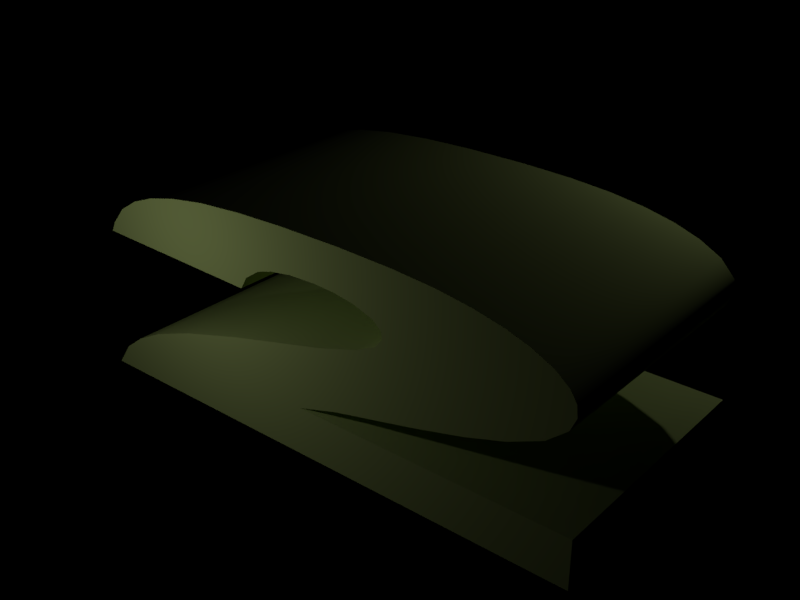 # Source: Prez.blend  (saved by Blender 2.77.0; exported with 4.5.12 LTS)
import bpy
from mathutils import Matrix  # noqa: F401  (used for matrix-valued properties, if any)

bpy.ops.wm.read_factory_settings(use_empty=True)
scene = bpy.context.scene
scene.name = 'Gros2'

# ---- collections
col_collection_1 = bpy.data.collections.new('Collection 1'); scene.collection.children.link(col_collection_1)

# ---- materials (node trees are filled in below, after node groups)
mat_material2 = bpy.data.materials.new('material2')
mat_material2.alpha_threshold = 0.0
mat_material2.use_transparent_shadow = False
mat_material2.diffuse_color = (0.6556, 0.8, 0.2803, 1.0)
mat_material2.roughness = 0.5
mat_material2.specular_intensity = 0.1573

# ---- node groups
ng_auto_smooth = bpy.data.node_groups.new('Auto Smooth', 'GeometryNodeTree')
_s = ng_auto_smooth.interface.new_socket(name='Geometry', in_out='OUTPUT', socket_type='NodeSocketGeometry')
_s = ng_auto_smooth.interface.new_socket(name='Geometry', in_out='INPUT', socket_type='NodeSocketGeometry')
_s = ng_auto_smooth.interface.new_socket(name='Angle', in_out='INPUT', socket_type='NodeSocketFloat')
_s.subtype = 'ANGLE'
_s.min_value = 0.0
_s.max_value = 3.142
ng_auto_smooth.is_modifier = True
_N = ng_auto_smooth.nodes; _L = ng_auto_smooth.links
n0 = _N.new('NodeGroupOutput'); n0.name = 'Group Output'; n0.location = (480, -100)
n1 = _N.new('NodeGroupInput'); n1.name = 'Group Input'; n1.location = (-420, -300)
n2 = _N.new('NodeGroupInput'); n2.name = 'Group Input.001'; n2.location = (-60, -100)
n3 = _N.new('GeometryNodeSetShadeSmooth'); n3.name = 'Set Shade Smooth'; n3.location = (120, -100)
n3.domain = 'EDGE'
n4 = _N.new('GeometryNodeSetShadeSmooth'); n4.name = 'Set Shade Smooth.001'; n4.location = (300, -100)
n5 = _N.new('GeometryNodeInputMeshEdgeAngle'); n5.name = 'Edge Angle'; n5.location = (-420, -220)
n6 = _N.new('GeometryNodeInputEdgeSmooth'); n6.name = 'Is Edge Smooth'; n6.location = (-60, -160)
n7 = _N.new('GeometryNodeInputShadeSmooth'); n7.name = 'Is Face Smooth'; n7.location = (-240, -340)
n8 = _N.new('FunctionNodeBooleanMath'); n8.name = 'Boolean Math'; n8.location = (-60, -220)
n9 = _N.new('FunctionNodeCompare'); n9.name = 'Compare'; n9.location = (-240, -180)
n9.operation = 'LESS_EQUAL'
_L.new(n5.outputs[0], n9.inputs[0])
_L.new(n4.outputs[0], n0.inputs[0])
_L.new(n1.outputs[1], n9.inputs[1])
_L.new(n9.outputs[0], n8.inputs[0])
_L.new(n7.outputs[0], n8.inputs[1])
_L.new(n2.outputs[0], n3.inputs[0])
_L.new(n6.outputs[0], n3.inputs[1])
_L.new(n3.outputs[0], n4.inputs[0])
_L.new(n8.outputs[0], n3.inputs[2])
n0.is_active_output = True

# ---- material node trees

# ---- lights
light_point_001 = bpy.data.lights.new('Point.001', 'POINT')
light_point_001.transmission_factor = 0.0
light_point_001.energy = 100.0
light_point_001.shadow_buffer_clip_start = 0.5
light_point_001.shadow_soft_size = 0.1
light_point_001.shadow_maximum_resolution = 0.006
light_point_001.use_absolute_resolution = True
light_point = bpy.data.lights.new('Point', 'POINT')
light_point.transmission_factor = 0.0
light_point.energy = 100.0
light_point.shadow_buffer_clip_start = 0.5
light_point.shadow_soft_size = 0.1
light_point.shadow_maximum_resolution = 0.006
light_point.use_absolute_resolution = True

# ---- meshes
me_mesh_012 = bpy.data.meshes.new('Mesh.012')
me_mesh_012.from_pydata([(6.444, -3.0, -0.0007639), (-6.455, -3.0, 0.002291), (-2.19, -3.0, 2.182), (0.3802, -3.0, 2.84), (1.383, -3.0, 3.162), (1.872, -3.0, 3.406), (2.037, -3.0, 3.797), (1.327, -3.0, 4.152), (-0.8743, -3.0, 4.153), (-5.649, -3.0, 4.245), (-5.156, -3.0, 4.556), (-4.563, -3.0, 4.785), (-1.746, -3.0, 5.197), (0.9909, -3.0, 5.231), (4.118, -3.0, 4.99), (4.825, -3.0, 4.831), (5.833, -3.0, 4.424), (6.153, -3.0, 4.166), (6.205, -3.0, 3.352), (4.968, -3.0, 2.597), (2.856, -3.0, 1.979), (0.7798, -3.0, 1.485), (6.444, 3.0, 1.165), (6.444, 3.0, -0.0007634), (-6.433, 3.0, -0.0007634), (-6.034, 3.0, 0.5804), (-5.506, 3.0, 0.9714), (-4.769, 3.0, 1.347), (-3.644, 3.0, 1.756), (1.67, 3.0, 3.288), (2.039, 3.0, 3.789), (1.656, 3.0, 4.051), (1.297, 3.0, 4.157), (0.7197, 3.0, 4.243), (-0.4844, 3.0, 4.22), (-0.9019, 3.0, 4.147), (-1.684, 3.0, 3.723), (-6.117, 3.0, 3.592), (-5.926, 3.0, 3.95), (-0.3988, 3.0, 5.235), (2.337, 3.0, 5.184), (3.352, 3.0, 5.102), (5.449, 3.0, 4.616), (5.695, 3.0, 2.928), (4.911, 3.0, 2.576), (3.938, 3.0, 2.263), (6.444, -3.0, 1.165), (-6.33, 3.0, 0.2226), (-6.064, -3.0, 0.5521), (-5.55, -3.0, 0.9442), (-4.829, -3.0, 1.322), (-3.738, -3.0, 1.726), (-2.065, 3.0, 2.216), (0.1452, 3.0, 2.778), (1.163, 3.0, 3.082), (1.961, 3.0, 3.49), (2.058, 3.0, 3.638), (2.055, -3.0, 3.628), (1.905, 3.0, 3.927), (1.821, -3.0, 3.982), (0.8026, -3.0, 4.233), (0.3132, -3.0, 4.257), (0.0005659, 3.0, 4.254), (-0.3408, -3.0, 4.237), (-1.319, 3.0, 4.009), (-1.271, -3.0, 4.03), (-1.652, -3.0, 3.765), (-1.818, 3.0, 3.477), (-1.818, -3.0, 3.477), (-6.117, -3.0, 3.592), (-6.002, -3.0, 3.827), (-5.533, 3.0, 4.331), (-5.123, 3.0, 4.572), (-4.518, 3.0, 4.799), (-3.758, 3.0, 4.979), (-3.81, -3.0, 4.969), (-2.842, 3.0, 5.116), (-2.907, -3.0, 5.108), (-1.665, 3.0, 5.201), (-0.4941, -3.0, 5.234), (1.087, 3.0, 5.229), (2.256, -3.0, 5.189), (3.289, -3.0, 5.109), (4.172, 3.0, 4.98), (4.87, 3.0, 4.819), (5.346, -3.0, 4.657), (5.957, 3.0, 4.343), (6.296, 3.0, 3.98), (6.309, -3.0, 3.929), (6.335, 3.0, 3.657), (6.337, -3.0, 3.657), (6.208, 3.0, 3.352), (5.735, -3.0, 2.951), (4.017, -3.0, 2.286), (2.808, 3.0, 1.968), (0.982, 3.0, 1.537), (-0.2713, 3.0, 1.167), (-0.2602, -3.0, 1.165)], [], [(12, 13, 79), (12, 81, 13), (77, 81, 12), (77, 82, 81), (77, 14, 82), (75, 14, 77), (75, 15, 14), (11, 15, 75), (11, 85, 15), (10, 85, 11), (10, 16, 85), (9, 16, 10), (9, 61, 16), (61, 17, 16), (9, 63, 61), (60, 17, 61), (7, 17, 60), (9, 8, 63), (9, 65, 8), (7, 88, 17), (59, 88, 7), (70, 65, 9), (70, 66, 65), (6, 88, 59), (6, 90, 88), (57, 90, 6), (69, 66, 70), (68, 66, 69), (57, 18, 90), (5, 18, 57), (46, 0, 23, 22), (4, 18, 5), (4, 92, 18), (3, 92, 4), (3, 19, 92), (2, 19, 3), (2, 93, 19), (2, 20, 93), (51, 20, 2), (51, 21, 20), (50, 21, 51), (50, 97, 21), (49, 97, 50), (49, 46, 97), (49, 0, 46), (48, 0, 49), (1, 0, 48), (80, 78, 39), (40, 78, 80), (40, 76, 78), (41, 76, 40), (83, 76, 41), (83, 74, 76), (84, 74, 83), (84, 73, 74), (42, 73, 84), (42, 72, 73), (86, 72, 42), (86, 71, 72), (62, 71, 86), (86, 33, 62), (34, 71, 62), (87, 33, 86), (34, 38, 71), (87, 32, 33), (35, 38, 34), (87, 31, 32), (64, 38, 35), (87, 58, 31), (36, 38, 64), (87, 30, 58), (89, 30, 87), (89, 56, 30), (36, 37, 38), (36, 67, 37), (91, 56, 89), (91, 55, 56), (91, 29, 55), (43, 29, 91), (43, 54, 29), (43, 53, 54), (44, 53, 43), (44, 52, 53), (45, 52, 44), (94, 52, 45), (94, 28, 52), (95, 28, 94), (95, 27, 28), (96, 27, 95), (96, 26, 27), (22, 26, 96), (23, 26, 22), (23, 25, 26), (23, 47, 25), (23, 24, 47), (23, 0, 1, 24), (1, 48, 25, 47), (1, 47, 24), (48, 49, 26, 25), (49, 50, 27, 26), (50, 51, 28, 27), (51, 2, 52, 28), (2, 3, 53, 52), (5, 57, 56, 55), (3, 54, 53), (4, 29, 54), (5, 55, 29), (57, 6, 30, 56), (63, 8, 35, 34), (6, 58, 30), (59, 31, 58), (7, 32, 31), (7, 33, 32), (61, 62, 33), (63, 34, 62), (8, 65, 64, 35), (66, 68, 67, 36), (67, 68, 69, 37), (69, 70, 38, 37), (9, 10, 72, 71), (9, 71, 38), (10, 11, 73, 72), (11, 75, 74, 73), (75, 77, 76, 74), (77, 12, 78, 76), (12, 79, 39, 78), (79, 13, 80, 39), (13, 81, 40, 80), (81, 82, 41, 40), (82, 14, 83, 41), (14, 15, 84, 83), (15, 85, 42, 84), (88, 90, 89, 87), (16, 86, 42), (17, 87, 86), (89, 90, 18, 91), (18, 92, 43, 91), (92, 19, 44, 43), (19, 93, 45, 44), (93, 20, 94, 45), (97, 46, 22, 96), (20, 95, 94), (21, 96, 95), (3, 4, 54), (4, 5, 29), (6, 59, 58), (59, 7, 31), (7, 60, 33), (60, 61, 33), (61, 63, 62), (65, 66, 64), (64, 66, 36), (70, 9, 38), (85, 16, 42), (16, 17, 86), (17, 88, 87), (20, 21, 95), (21, 97, 96)])
me_mesh_012.polygons.foreach_set('use_smooth', [True] * 158)
_uv = me_mesh_012.uv_layers.new(name='UVMap')
_uv.uv.foreach_set('vector', [-0.6689, -1.464, -0.4397, -1.46, -0.564, -1.458, -0.6689, -1.464, -0.3338, -1.467, -0.4397, -1.46, -0.7661, -1.478, -0.3338, -1.467, -0.6689, -1.464, -0.7661, -1.478, -0.2473, -1.481, -0.3338, -1.467, -0.7661, -1.478, -0.1779, -1.501, -0.2473, -1.481, -0.8417, -1.501, -0.1779, -1.501, -0.7661, -1.478, -0.8417, -1.501, -0.1188, -1.528, -0.1779, -1.501, -0.9048, -1.532, -0.1188, -1.528, -0.8417, -1.501, -0.9048, -1.532, -0.07515, -1.558, -0.1188, -1.528, -0.9545, -1.57, -0.07515, -1.558, -0.9048, -1.532, -0.9545, -1.57, -0.03441, -1.597, -0.07515, -1.558, -0.9959, -1.622, -0.03441, -1.597, -0.9545, -1.57, -0.9959, -1.622, -0.4967, -1.622, -0.03441, -1.597, -0.4967, -1.622, -0.007643, -1.64, -0.03441, -1.597, -0.9959, -1.622, -0.5518, -1.625, -0.4967, -1.622, -0.4558, -1.627, -0.007643, -1.64, -0.4967, -1.622, -0.4118, -1.64, -0.007643, -1.64, -0.4558, -1.627, -0.9959, -1.622, -0.5964, -1.639, -0.5518, -1.625, -0.9959, -1.622, -0.6297, -1.66, -0.5964, -1.639, -0.4118, -1.64, 0.005343, -1.68, -0.007643, -1.64, -0.3706, -1.669, 0.005343, -1.68, -0.4118, -1.64, -1.025, -1.691, -0.6297, -1.66, -0.9959, -1.622, -1.025, -1.691, -0.6616, -1.704, -0.6297, -1.66, -0.3524, -1.7, 0.005343, -1.68, -0.3706, -1.669, -0.3524, -1.7, 0.007613, -1.726, 0.005343, -1.68, -0.351, -1.729, 0.007613, -1.726, -0.3524, -1.7, -1.035, -1.731, -0.6616, -1.704, -1.025, -1.691, -0.6755, -1.752, -0.6616, -1.704, -1.035, -1.731, -0.351, -1.729, -0.003501, -1.777, 0.007613, -1.726, -0.3664, -1.766, -0.003501, -1.777, -0.351, -1.729, 0.01613, -2.143, 0.01586, -2.338, 0.5184, -2.341, 0.5187, -2.146, -0.4074, -1.806, -0.003501, -1.777, -0.3664, -1.766, -0.4074, -1.806, -0.04299, -1.844, -0.003501, -1.777, -0.4915, -1.86, -0.04299, -1.844, -0.4074, -1.806, -0.4915, -1.86, -0.1073, -1.903, -0.04299, -1.844, -0.7068, -1.969, -0.1073, -1.903, -0.4915, -1.86, -0.7068, -1.969, -0.187, -1.954, -0.1073, -1.903, -0.7068, -1.969, -0.2843, -2.005, -0.187, -1.954, -0.8366, -2.044, -0.2843, -2.005, -0.7068, -1.969, -0.8366, -2.044, -0.4583, -2.087, -0.2843, -2.005, -0.9281, -2.112, -0.4583, -2.087, -0.8366, -2.044, -0.9281, -2.112, -0.5455, -2.14, -0.4583, -2.087, -0.9885, -2.175, -0.5455, -2.14, -0.9281, -2.112, -0.9885, -2.175, 0.01613, -2.143, -0.5455, -2.14, -0.9885, -2.175, 0.01586, -2.338, 0.01613, -2.143, -1.032, -2.24, 0.01586, -2.338, -0.9885, -2.175, -1.065, -2.332, 0.01586, -2.338, -1.032, -2.24, 0.9681, -1.468, 1.198, -1.474, 1.092, -1.467, 0.8634, -1.475, 1.198, -1.474, 0.9681, -1.468, 0.8634, -1.475, 1.297, -1.489, 1.198, -1.474, 0.7784, -1.488, 1.297, -1.489, 0.8634, -1.475, 0.7097, -1.508, 1.297, -1.489, 0.7784, -1.488, 0.7097, -1.508, 1.374, -1.512, 1.297, -1.489, 0.6512, -1.535, 1.374, -1.512, 0.7097, -1.508, 0.6512, -1.535, 1.437, -1.542, 1.374, -1.512, 0.6026, -1.568, 1.437, -1.542, 0.6512, -1.535, 0.6026, -1.568, 1.488, -1.581, 1.437, -1.542, 0.5601, -1.614, 1.488, -1.581, 0.6026, -1.568, 0.5601, -1.614, 1.522, -1.621, 1.488, -1.581, 1.059, -1.631, 1.522, -1.621, 0.5601, -1.614, 0.5601, -1.614, 0.9988, -1.633, 1.059, -1.631, 1.099, -1.637, 1.522, -1.621, 1.059, -1.631, 0.5316, -1.674, 0.9988, -1.633, 0.5601, -1.614, 1.099, -1.637, 1.555, -1.685, 1.522, -1.621, 0.5316, -1.674, 0.9504, -1.647, 0.9988, -1.633, 1.134, -1.65, 1.555, -1.685, 1.099, -1.637, 0.5316, -1.674, 0.9204, -1.665, 0.9504, -1.647, 1.169, -1.673, 1.555, -1.685, 1.134, -1.65, 0.5316, -1.674, 0.8994, -1.685, 0.9204, -1.665, 1.2, -1.721, 1.555, -1.685, 1.169, -1.673, 0.5316, -1.674, 0.8882, -1.708, 0.8994, -1.685, 0.5282, -1.728, 0.8882, -1.708, 0.5316, -1.674, 0.5282, -1.728, 0.8866, -1.734, 0.8882, -1.708, 1.2, -1.721, 1.571, -1.745, 1.555, -1.685, 1.2, -1.721, 1.211, -1.762, 1.571, -1.745, 0.5388, -1.78, 0.8866, -1.734, 0.5282, -1.728, 0.5388, -1.78, 0.8946, -1.759, 0.8866, -1.734, 0.5388, -1.78, 0.919, -1.792, 0.8946, -1.759, 0.5817, -1.851, 0.919, -1.792, 0.5388, -1.78, 0.5817, -1.851, 0.9614, -1.827, 0.919, -1.792, 0.5817, -1.851, 1.047, -1.879, 0.9614, -1.827, 0.6473, -1.91, 1.047, -1.879, 0.5817, -1.851, 0.6473, -1.91, 1.232, -1.974, 1.047, -1.879, 0.7287, -1.963, 1.232, -1.974, 0.6473, -1.91, 0.8233, -2.013, 1.232, -1.974, 0.7287, -1.963, 0.8233, -2.013, 1.364, -2.052, 1.232, -1.974, 0.9762, -2.086, 1.364, -2.052, 0.8233, -2.013, 0.9762, -2.086, 1.458, -2.121, 1.364, -2.052, 1.081, -2.149, 1.458, -2.121, 0.9762, -2.086, 1.081, -2.149, 1.52, -2.184, 1.458, -2.121, 0.5187, -2.146, 1.52, -2.184, 1.081, -2.149, 0.5184, -2.341, 1.52, -2.184, 0.5187, -2.146, 0.5184, -2.341, 1.564, -2.25, 1.52, -2.184, 0.5184, -2.341, 1.588, -2.31, 1.564, -2.25, 0.5184, -2.341, 1.597, -2.347, 1.588, -2.31, 0.5184, -2.341, 0.01586, -2.338, 0.01283, -4.499, 0.5154, -4.498, 0.01486, 5.499, 0.01492, 5.386, 0.5175, 5.38, 0.5175, 5.458, 0.01486, 5.499, 0.5175, 5.458, 0.5174, 5.499, 0.01492, 5.386, 0.01496, 5.278, 0.5175, 5.27, 0.5175, 5.38, 0.01496, 5.278, 0.01502, 5.142, 0.5176, 5.132, 0.5175, 5.27, 0.01502, 5.142, 0.0151, 4.947, 0.5177, 4.931, 0.5176, 5.132, 0.0151, 4.947, 0.01522, 4.676, 0.5178, 4.656, 0.5177, 4.931, 0.01522, 4.676, 0.01542, 4.232, 0.518, 4.274, 0.5178, 4.656, 0.01553, 3.964, 0.01556, 3.916, 0.5181, 3.915, 0.5181, 3.945, 0.01542, 4.232, 0.5181, 4.096, 0.518, 4.274, 0.01549, 4.056, 0.5181, 4.004, 0.5181, 4.096, 0.01553, 3.964, 0.5181, 3.945, 0.5181, 4.004, 0.01556, 3.916, 0.01557, 3.887, 0.5181, 3.889, 0.5181, 3.915, 0.01576, 3.471, 0.0158, 3.381, 0.5184, 3.377, 0.5183, 3.448, 0.01557, 3.887, 0.5182, 3.857, 0.5181, 3.889, 0.01559, 3.84, 0.5182, 3.811, 0.5182, 3.857, 0.01563, 3.752, 0.5182, 3.748, 0.5182, 3.811, 0.01563, 3.752, 0.5183, 3.65, 0.5182, 3.748, 0.01571, 3.581, 0.5183, 3.53, 0.5183, 3.65, 0.01576, 3.471, 0.5183, 3.448, 0.5183, 3.53, 0.0158, 3.381, 0.01583, 3.311, 0.5184, 3.304, 0.5184, 3.377, 0.01586, 3.234, 0.01589, 3.178, 0.5185, 3.179, 0.5184, 3.226, 0.5185, 3.179, 0.01589, 3.178, 0.01624, 2.457, 0.5188, 2.458, 0.01624, 2.457, 0.01626, 2.414, 0.5188, 2.391, 0.5188, 2.458, 0.01629, 2.322, 0.01634, 2.224, 0.5189, 2.219, 0.5189, 2.299, 0.01629, 2.322, 0.5189, 2.299, 0.5188, 2.391, 0.01634, 2.224, 0.01639, 2.118, 0.519, 2.111, 0.5189, 2.219, 0.01639, 2.118, 0.01645, 1.988, 0.519, 1.98, 0.519, 2.111, 0.01645, 1.988, 0.01652, 1.835, 0.5191, 1.825, 0.519, 1.98, 0.01652, 1.835, 0.0166, 1.64, 0.5192, 1.627, 0.5191, 1.825, 0.0166, 1.64, 0.0167, 1.43, 0.5193, 1.415, 0.5192, 1.627, 0.0167, 1.43, 0.01682, 1.181, 0.5194, 1.166, 0.5193, 1.415, 0.01682, 1.181, 0.01691, 0.9693, 0.5195, 0.9567, 0.5194, 1.166, 0.01691, 0.9693, 0.01699, 0.7957, 0.5196, 0.786, 0.5195, 0.9567, 0.01699, 0.7957, 0.01706, 0.6554, 0.5196, 0.6472, 0.5196, 0.786, 0.01706, 0.6554, 0.01711, 0.5341, 0.5197, 0.5271, 0.5196, 0.6472, 0.01711, 0.5341, 0.01715, 0.442, 0.5197, 0.4243, 0.5197, 0.5271, 0.01725, 0.2351, 0.01727, 0.1893, 0.5198, 0.19, 0.5198, 0.2445, 0.01719, 0.3515, 0.5198, 0.3278, 0.5197, 0.4243, 0.01723, 0.2827, 0.5198, 0.2445, 0.5198, 0.3278, 0.5198, 0.19, 0.01727, 0.1893, 0.01729, 0.1336, 0.5199, 0.1346, 0.01729, 0.1336, 0.01732, 0.03011, 0.5199, 0.02306, 0.5199, 0.1346, 0.01732, 0.03011, 0.01737, -0.1114, 0.52, -0.1209, 0.5199, 0.02306, 0.01737, -0.1114, 0.01743, -0.2791, 0.52, -0.292, 0.52, -0.1209, 0.01743, -0.2791, 0.01751, -0.4802, 0.5201, -0.4878, 0.52, -0.292, 0.0177, -1.02, 0.01613, -2.143, 0.5187, -2.146, 0.5203, -1.021, 0.01751, -0.4802, 0.5202, -0.8021, 0.5201, -0.4878, 0.01764, -0.8377, 0.5203, -1.021, 0.5202, -0.8021, 0.01542, 4.232, 0.01549, 4.056, 0.5181, 4.096, 0.01549, 4.056, 0.01553, 3.964, 0.5181, 4.004, 0.01557, 3.887, 0.01559, 3.84, 0.5182, 3.857, 0.01559, 3.84, 0.01563, 3.752, 0.5182, 3.811, 0.01563, 3.752, 0.01567, 3.663, 0.5183, 3.65, 0.01567, 3.663, 0.01571, 3.581, 0.5183, 3.65, 0.01571, 3.581, 0.01576, 3.471, 0.5183, 3.53, 0.01583, 3.311, 0.01586, 3.234, 0.5184, 3.304, 0.5184, 3.304, 0.01586, 3.234, 0.5184, 3.226, 0.01626, 2.414, 0.01629, 2.322, 0.5188, 2.391, 0.01715, 0.442, 0.01719, 0.3515, 0.5197, 0.4243, 0.01719, 0.3515, 0.01723, 0.2827, 0.5198, 0.3278, 0.01723, 0.2827, 0.01725, 0.2351, 0.5198, 0.2445, 0.01751, -0.4802, 0.01764, -0.8377, 0.5202, -0.8021, 0.01764, -0.8377, 0.0177, -1.02, 0.5203, -1.021])
me_mesh_012.materials.append(mat_material2)
me_mesh_012.use_remesh_preserve_volume = False
me_mesh_012.use_remesh_preserve_attributes = False
me_mesh_012.use_mirror_vertex_groups = False
me_mesh_012.use_paint_bone_selection = False
me_mesh_012.use_paint_mask_vertex = True
me_mesh_012.update()
arm_armature_001 = bpy.data.armatures.new('Armature.001')  # bones are not reproduced

# ---- objects
ob_point_001 = bpy.data.objects.new('Point.001', light_point_001)
ob_point = bpy.data.objects.new('Point', light_point)
ob_deform1 = bpy.data.objects.new('deform1', arm_armature_001)
ob_legros2 = bpy.data.objects.new('LEgros2', me_mesh_012)

# ---- transforms, parenting, visibility, modifiers, constraints
ob_point_001.location = (5.084, 12.44, 7.431)
ob_point_001.hide_viewport = True
ob_point_001.hide_select = True
ob_point_001.lineart.crease_threshold = 0.0
ob_point.location = (-3.432, -2.47, 4.621)
ob_point.hide_viewport = True
ob_point.hide_select = True
ob_point.lineart.crease_threshold = 0.0
ob_deform1.location = (0.0, 5.0, 0.0)
ob_deform1.lineart.crease_threshold = 0.0
ob_legros2.location = (0.0, 5.0, 0.0)
ob_legros2.lineart.crease_threshold = 0.0
_vg = ob_legros2.vertex_groups.new(name='b0')
for _i, _w in zip([0, 1, 2, 3, 4, 5, 6, 7, 8, 9, 10, 11, 12, 13, 14, 15, 16, 17, 18, 19, 20, 21, 22, 23, 24, 25, 26, 27, 28, 29, 30, 31, 32, 33, 34, 35, 36, 37, 38, 39, 40, 41, 42, 43, 44, 45, 46, 47, 48, 49, 50, 51, 52, 53, 54, 55, 56, 57, 58, 59, 60, 61, 62, 63, 64, 65, 66, 67, 68, 69, 70, 71, 72, 73, 74, 75, 76, 77, 78, 79, 80, 81, 82, 83, 84, 85, 86, 87, 88, 89, 90, 91, 92, 93, 94, 95, 96, 97], [0.9978, 1.0, 0.9362, 0.9185, 0.8186, 0.682, 0.4571, 0.2896, 0.2705, 0.203, 0.1256, 0.0846, 0.03768, 0.04057, 0.08276, 0.1149, 0.2277, 0.3281, 0.7085, 0.9081, 0.9031, 0.909, 0.0527, 0.9978, 1.0, 1.0, 1.0, 0.953, 0.6331, 0.7587, 0.4612, 0.3345, 0.2877, 0.2507, 0.2496, 0.2727, 0.4525, 0.4681, 0.3059, 0.03685, 0.04933, 0.06324, 0.1683, 0.8411, 0.9112, 0.9197, 0.0527, 1.0, 1.0, 1.0, 0.9651, 0.6406, 0.9404, 0.935, 0.8392, 0.6318, 0.5413, 0.5472, 0.3928, 0.3668, 0.255, 0.2426, 0.2412, 0.2447, 0.3239, 0.3157, 0.4325, 0.5733, 0.5733, 0.4681, 0.3576, 0.179, 0.1223, 0.08242, 0.05811, 0.05929, 0.04377, 0.04443, 0.03746, 0.03675, 0.04099, 0.04857, 0.06202, 0.08469, 0.1177, 0.1571, 0.2568, 0.4143, 0.4393, 0.5743, 0.5744, 0.7086, 0.8352, 0.9065, 0.9027, 0.8964, 0.681, 0.6865]): _vg.add([_i], _w, 'REPLACE')
_vg = ob_legros2.vertex_groups.new(name='b1')
for _i, _w in zip([0, 1, 2, 3, 4, 5, 6, 7, 8, 9, 10, 11, 12, 13, 14, 15, 16, 17, 18, 19, 20, 21, 22, 23, 24, 25, 26, 27, 28, 29, 30, 31, 32, 33, 34, 35, 36, 37, 38, 39, 40, 41, 42, 43, 44, 45, 46, 47, 48, 49, 50, 51, 52, 53, 54, 55, 56, 57, 58, 59, 60, 61, 62, 63, 64, 65, 66, 67, 68, 69, 70, 71, 72, 73, 74, 75, 76, 77, 78, 79, 80, 81, 82, 83, 84, 85, 86, 87, 88, 89, 90, 91, 92, 93, 94, 95, 96, 97], [0.002482, 0.0002052, 0.3276, 0.6277, 0.7635, 0.8399, 0.9238, 0.9698, 0.9699, 0.9777, 0.994, 0.9986, 1.0, 1.0, 0.9999, 0.9991, 0.9888, 0.9711, 0.8547, 0.6551, 0.3726, 0.1733, 0.005386, 0.002482, 0.0002739, 0.04963, 0.09853, 0.1389, 0.1452, 0.806, 0.9225, 0.9593, 0.9702, 0.9776, 0.9757, 0.9693, 0.9108, 0.885, 0.9467, 1.0, 1.0, 1.0, 0.9957, 0.7577, 0.6436, 0.5025, 0.005386, 0.02941, 0.04956, 0.09682, 0.1386, 0.1405, 0.3542, 0.5973, 0.7339, 0.8615, 0.8946, 0.8925, 0.9437, 0.9509, 0.9767, 0.9786, 0.9784, 0.9771, 0.9543, 0.9568, 0.9184, 0.9588, 0.9588, 0.885, 0.9284, 0.9837, 0.9945, 0.9988, 0.9999, 0.9998, 1.0, 1.0, 1.0, 1.0, 1.0, 1.0, 1.0, 0.9999, 0.999, 0.9966, 0.9844, 0.9508, 0.944, 0.9027, 0.9028, 0.8555, 0.7693, 0.5105, 0.3658, 0.1806, 0.06916, 0.07012]): _vg.add([_i], _w, 'REPLACE')
_m = ob_legros2.modifiers.new('Armature', 'ARMATURE')
_m.object = ob_deform1
_m = ob_legros2.modifiers.new('Auto Smooth', 'NODES')
_m.node_group = ng_auto_smooth
_gi = [s.identifier for s in ng_auto_smooth.interface.items_tree if s.item_type == 'SOCKET' and s.in_out == 'INPUT']
_m[_gi[1]] = 0.5236  # 'Angle'

# ---- collection membership
col_collection_1.objects.link(ob_point_001)
col_collection_1.objects.link(ob_point)
col_collection_1.objects.link(ob_deform1)
col_collection_1.objects.link(ob_legros2)

# ---- scene / render settings (as saved in the file)
scene.frame_start = 61; scene.frame_end = 90; scene.frame_set(61)
scene.render.engine = 'BLENDER_EEVEE_NEXT'
scene.render.image_settings.file_format = 'FFMPEG'
scene.render.image_settings.color_mode = 'RGB'
scene.render.image_settings.compression = 90
scene.render.resolution_x = 800
scene.render.resolution_y = 600
scene.render.pixel_aspect_x = 100.0
scene.render.pixel_aspect_y = 100.0
scene.render.fps = 25
scene.render.dither_intensity = 0.0
scene.render.film_transparent = True
scene.render.use_compositing = False
scene.render.use_sequencer = False
scene.render.bake_margin = 2
scene.render.bake_bias = 0.0
scene.render.use_stamp_time = False
scene.render.use_stamp_date = False
scene.render.use_stamp_frame = False
scene.render.use_stamp_camera = False
scene.render.use_stamp_scene = False
scene.render.use_stamp_filename = False
scene.render.use_stamp_render_time = False
scene.render.stamp_font_size = 8
scene.cycles.use_denoising = False
scene.cycles.samples = 128
scene.cycles.sampling_pattern = 'TABULATED_SOBOL'
scene.cycles.light_sampling_threshold = 0.0
scene.cycles.use_adaptive_sampling = False
scene.cycles.use_light_tree = False
scene.cycles.blur_glossy = 0.0
scene.cycles.sample_clamp_indirect = 0.0
scene.view_settings.view_transform = 'Standard'
bpy.context.view_layer.update()

# ---- added for rendering (the .blend has no active camera): camera
cam_auto = bpy.data.cameras.new('AutoCamera')
cam_auto.lens = 50.0
cam_auto.sensor_width = 36.0
cam_auto.clip_end = 1000.0
ob_auto_camera = bpy.data.objects.new('AutoCamera', cam_auto)
scene.collection.objects.link(ob_auto_camera)
ob_auto_camera.location = (14.0198, -11.8303, 13.8374)
ob_auto_camera.rotation_euler = (1.09748, -7.21219e-08, 0.694738)
scene.camera = ob_auto_camera
bpy.context.view_layer.update()
